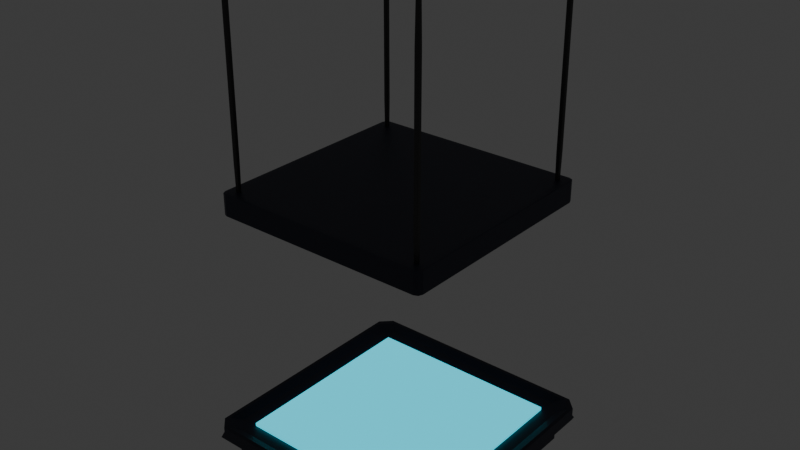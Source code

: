 # Source: holographic_table.blend  (saved by Blender 5.0.118; exported with 4.5.12 LTS)
import bpy
from mathutils import Matrix  # noqa: F401  (used for matrix-valued properties, if any)

bpy.ops.wm.read_factory_settings(use_empty=True)
scene = bpy.context.scene
scene.name = 'Scene'

# ---- collections
col_collection = bpy.data.collections.new('Collection'); scene.collection.children.link(col_collection)

# ---- materials (node trees are filled in below, after node groups)
mat_tablebasemat = bpy.data.materials.new('TableBaseMat')
mat_tablebasemat.alpha_threshold = 0.0
mat_tablebasemat.use_backface_culling_lightprobe_volume = False
mat_tablebasemat.roughness = 0.5
mat_tablebasemat.line_color = (0.0, 0.0, 0.0, 1.0)
mat_tablescreenmat = bpy.data.materials.new('TableScreenMat')
mat_tabletopholderwiremat = bpy.data.materials.new('TableTopHolderWireMat')

# ---- material node trees
mat_tablebasemat.use_nodes = True; mat_tablebasemat.node_tree.nodes.clear()
_N = mat_tablebasemat.node_tree.nodes; _L = mat_tablebasemat.node_tree.links
n0 = _N.new('ShaderNodeOutputMaterial'); n0.name = 'Material Output'; n0.location = (200, 100)
n1 = _N.new('ShaderNodeBsdfPrincipled'); n1.name = 'Principled BSDF'; n1.location = (-200, 100)
n1.inputs[0].default_value = (0.01454, 0.01789, 0.04021, 1.0)
_L.new(n1.outputs[0], n0.inputs[0])
n0.is_active_output = True
mat_tablescreenmat.use_nodes = True; mat_tablescreenmat.node_tree.nodes.clear()
_N = mat_tablescreenmat.node_tree.nodes; _L = mat_tablescreenmat.node_tree.links
n0 = _N.new('ShaderNodeBsdfPrincipled'); n0.name = 'Principled BSDF'; n0.location = (-200, 100)
n0.inputs[27].default_value = (0.0, 0.7762, 1.0, 1.0)
n0.inputs[28].default_value = 1.0
n1 = _N.new('ShaderNodeOutputMaterial'); n1.name = 'Material Output'; n1.location = (200, 100)
_L.new(n0.outputs[0], n1.inputs[0])
n1.is_active_output = True
mat_tabletopholderwiremat.use_nodes = True; mat_tabletopholderwiremat.node_tree.nodes.clear()
_N = mat_tabletopholderwiremat.node_tree.nodes; _L = mat_tabletopholderwiremat.node_tree.links
n0 = _N.new('ShaderNodeBsdfPrincipled'); n0.name = 'Principled BSDF'; n0.location = (-200, 100)
n0.inputs[0].default_value = (0.06893, 0.06893, 0.06893, 1.0)
n0.inputs[1].default_value = 0.7
n1 = _N.new('ShaderNodeOutputMaterial'); n1.name = 'Material Output'; n1.location = (200, 100)
_L.new(n0.outputs[0], n1.inputs[0])
n1.is_active_output = True

# ---- world
world_world = bpy.data.worlds.new('World'); scene.world = world_world
world_world.use_nodes = True; world_world.node_tree.nodes.clear()
_N = world_world.node_tree.nodes; _L = world_world.node_tree.links
n0 = _N.new('ShaderNodeOutputWorld'); n0.name = 'World Output'; n0.location = (200, 100)
n1 = _N.new('ShaderNodeBackground'); n1.name = 'Background'; n1.location = (-200, 100)
n1.inputs[0].default_value = (0.05088, 0.05088, 0.05088, 1.0)
_L.new(n1.outputs[0], n0.inputs[0])
n0.is_active_output = True
world_world.color = (0.05088, 0.05088, 0.05088)
world_world.sun_shadow_jitter_overblur = 0.0

# ---- meshes
me_cube = bpy.data.meshes.new('Cube')
me_cube.from_pydata([(1.0, 1.0, -1.0), (1.0, -1.0, -1.0), (-1.0, 1.0, -1.0), (-1.0, -1.0, -1.0), (1.0, 1.0, 0.0), (-1.0, -1.0, 0.0), (1.0, -1.0, 0.0), (-1.0, 1.0, 0.0), (0.927, 1.032, 1.276), (0.9, 0.9, 1.182), (1.032, 0.927, 1.276), (0.927, -1.032, 1.276), (1.032, -0.927, 1.276), (0.9, -0.9, 1.182), (-1.032, 0.927, 1.276), (-0.9, 0.9, 1.182), (-0.927, 1.032, 1.276), (-0.927, -1.032, 1.276), (-0.9, -0.9, 1.182), (-1.032, -0.927, 1.276), (-1.041, -1.141, 0.7), (-1.141, -1.041, 0.7), (-1.118, -1.118, 0.5027), (-1.141, -1.041, 1.5), (-1.041, -1.141, 1.5), (-1.004, -1.109, 1.505), (-1.109, -1.004, 1.505), (1.109, -1.004, 1.505), (1.004, -1.109, 1.505), (1.041, -1.141, 1.5), (1.141, -1.041, 1.5), (1.004, 1.109, 1.505), (1.109, 1.004, 1.505), (1.141, 1.041, 1.5), (1.041, 1.141, 1.5), (-1.109, 1.004, 1.505), (-1.004, 1.109, 1.505), (-1.041, 1.141, 1.5), (-1.141, 1.041, 1.5), (1.141, 1.041, 0.7), (1.118, 1.118, 0.5027), (1.041, 1.141, 0.7), (1.041, -1.141, 0.7), (1.118, -1.118, 0.5027), (1.141, -1.041, 0.7), (-1.141, 1.041, 0.7), (-1.041, 1.141, 0.7), (-1.118, 1.118, 0.5027)], [], [(2, 0, 1, 3), (2, 7, 4, 0), (0, 4, 6, 1), (3, 5, 7, 2), (1, 6, 5, 3), (8, 9, 10), (11, 12, 13), (14, 15, 16), (17, 18, 19), (20, 21, 22), (23, 24, 25, 26), (27, 28, 29, 30), (31, 32, 33, 34), (35, 36, 37, 38), (39, 40, 41), (42, 43, 44), (45, 46, 47), (31, 8, 10, 32), (13, 18, 17, 11), (9, 13, 12, 10), (18, 15, 14, 19), (15, 9, 8, 16), (11, 28, 27, 12), (20, 24, 23, 21), (28, 25, 24, 29), (32, 27, 30, 33), (26, 35, 38, 23), (36, 31, 34, 37), (33, 39, 41, 34), (29, 42, 44, 30), (37, 46, 45, 38), (46, 41, 40, 47), (39, 44, 43, 40), (21, 45, 47, 22), (42, 20, 22, 43), (35, 14, 16, 36), (19, 26, 25, 17), (10, 12, 27, 32), (9, 15, 18, 13), (16, 8, 31, 36), (11, 17, 25, 28), (19, 14, 35, 26), (5, 6, 43, 22), (21, 23, 38, 45), (7, 5, 22, 47), (42, 29, 24, 20), (39, 33, 30, 44), (46, 37, 34, 41), (6, 4, 40, 43), (4, 7, 47, 40)])
_uv = me_cube.uv_layers.new(name='UVMap')
_uv.uv.foreach_set('vector', [0.125, 0.5, 0.375, 0.5, 0.375, 0.75, 0.125, 0.75, 0.375, 0.25, 0.5, 0.25, 0.5, 0.5, 0.375, 0.5, 0.375, 0.5, 0.5, 0.5, 0.5, 0.75, 0.375, 0.75, 0.375, 0.0, 0.5, 0.0, 0.5, 0.25, 0.375, 0.25, 0.375, 0.75, 0.5, 0.75, 0.5, 1.0, 0.375, 1.0, 0.6374, 0.5, 0.6375, 0.5125, 0.625, 0.5124, 0.6374, 0.75, 0.625, 0.7376, 0.6375, 0.7375, 0.875, 0.5124, 0.8625, 0.5125, 0.8626, 0.5, 0.8626, 0.75, 0.8625, 0.7375, 0.875, 0.7376, 0.5125, 0.0, 0.5125, 0.01095, 0.5, 0.0008375, 0.6125, 0.01095, 0.6125, 0.0, 0.6132, 0.003508, 0.625, 0.01501, 0.622, 0.742, 0.628, 0.7575, 0.6125, 0.761, 0.6125, 0.7418, 0.628, 0.4925, 0.622, 0.508, 0.6125, 0.5082, 0.6125, 0.489, 0.6191, 0.235, 0.6191, 0.2557, 0.6125, 0.2582, 0.6125, 0.239, 0.5125, 0.511, 0.5, 0.5, 0.5125, 0.489, 0.5125, 0.761, 0.5, 0.75, 0.5125, 0.739, 0.5125, 0.239, 0.5125, 0.261, 0.5, 0.25, 0.628, 0.4925, 0.6374, 0.5, 0.625, 0.5124, 0.622, 0.508, 0.6375, 0.7375, 0.8625, 0.7375, 0.8626, 0.75, 0.6374, 0.75, 0.6375, 0.5125, 0.6375, 0.7375, 0.625, 0.7376, 0.625, 0.5124, 0.8625, 0.7375, 0.8625, 0.5125, 0.875, 0.5124, 0.875, 0.7376, 0.8625, 0.5125, 0.6375, 0.5125, 0.6374, 0.5, 0.8626, 0.5, 0.6374, 0.75, 0.628, 0.7575, 0.622, 0.742, 0.625, 0.7376, 0.5125, 0.0, 0.6125, 0.0, 0.6125, 0.01095, 0.5125, 0.01095, 0.628, 0.7575, 0.625, 0.985, 0.6125, 0.989, 0.6125, 0.761, 0.622, 0.508, 0.622, 0.742, 0.6125, 0.7418, 0.6125, 0.5082, 0.625, 0.01501, 0.6191, 0.235, 0.6125, 0.239, 0.6125, 0.01095, 0.6191, 0.2557, 0.628, 0.4925, 0.6125, 0.489, 0.6125, 0.2582, 0.6125, 0.5082, 0.5125, 0.511, 0.5125, 0.489, 0.6125, 0.489, 0.6125, 0.761, 0.5125, 0.761, 0.5125, 0.739, 0.6125, 0.7418, 0.6125, 0.2582, 0.5125, 0.261, 0.5125, 0.239, 0.6125, 0.239, 0.5125, 0.261, 0.5125, 0.489, 0.5, 0.5, 0.5, 0.25, 0.5125, 0.511, 0.5125, 0.739, 0.5, 0.75, 0.5, 0.5, 0.5125, 0.01095, 0.5125, 0.239, 0.5, 0.25, 0.5, 0.0008375, 0.5125, 0.761, 0.5125, 0.989, 0.5, 1.0, 0.5, 0.75, 0.875, 0.5119, 0.875, 0.5124, 0.8626, 0.5, 0.8631, 0.5, 0.875, 0.7376, 0.875, 0.7381, 0.8631, 0.75, 0.8626, 0.75, 0.625, 0.5124, 0.625, 0.7376, 0.622, 0.742, 0.622, 0.508, 0.6375, 0.5125, 0.8625, 0.5125, 0.8625, 0.7375, 0.6375, 0.7375, 0.8626, 0.5, 0.6374, 0.5, 0.628, 0.4925, 0.8631, 0.5, 0.6374, 0.75, 0.8626, 0.75, 0.8631, 0.75, 0.628, 0.7575, 0.875, 0.7376, 0.875, 0.5124, 0.875, 0.5119, 0.875, 0.7381, 0.5, 1.0, 0.5, 0.75, 0.5, 0.75, 0.5, 1.0, 0.5125, 0.01095, 0.6125, 0.01095, 0.6125, 0.239, 0.5125, 0.239, 0.5, 0.25, 0.5, 0.0, 0.5, 0.0008375, 0.5, 0.25, 0.5125, 0.761, 0.6125, 0.761, 0.6125, 0.989, 0.5125, 0.989, 0.5125, 0.511, 0.6125, 0.5082, 0.6125, 0.7418, 0.5125, 0.739, 0.5125, 0.261, 0.6125, 0.2582, 0.6125, 0.489, 0.5125, 0.489, 0.5, 0.75, 0.5, 0.5, 0.5, 0.5, 0.5, 0.75, 0.5, 0.5, 0.5, 0.25, 0.5, 0.25, 0.5, 0.5])
me_cube.materials.append(mat_tablebasemat)
me_cube.use_mirror_vertex_groups = False
me_cube.update()
me_cube_002 = bpy.data.meshes.new('Cube.002')
me_cube_002.from_pydata([(-1.8, -1.8, -1.8), (-1.8, -1.8, 1.8), (-1.8, 1.8, -1.8), (-1.8, 1.8, 1.8), (1.8, -1.8, -1.8), (1.8, -1.8, 1.8), (1.8, 1.8, -1.8), (1.8, 1.8, 1.8)], [], [(0, 1, 3, 2), (2, 3, 7, 6), (6, 7, 5, 4), (4, 5, 1, 0), (2, 6, 4, 0), (7, 3, 1, 5)])
_uv = me_cube_002.uv_layers.new(name='UVMap')
_uv.uv.foreach_set('vector', [0.375, 0.0, 0.625, 0.0, 0.625, 0.25, 0.375, 0.25, 0.375, 0.25, 0.625, 0.25, 0.625, 0.5, 0.375, 0.5, 0.375, 0.5, 0.625, 0.5, 0.625, 0.75, 0.375, 0.75, 0.375, 0.75, 0.625, 0.75, 0.625, 1.0, 0.375, 1.0, 0.125, 0.5, 0.375, 0.5, 0.375, 0.75, 0.125, 0.75, 0.625, 0.5, 0.875, 0.5, 0.875, 0.75, 0.625, 0.75])
me_cube_002.materials.append(mat_tablescreenmat)
me_cube_002.update()
me_cube_003 = bpy.data.meshes.new('Cube.003')
me_cube_003.from_pydata([(-1.9, -1.9, -2.0), (-1.9, -2.0, -1.9), (-2.0, -1.9, -1.9), (-1.9, -1.971, -1.971), (-1.958, -1.958, -1.958), (-1.971, -1.971, -1.9), (-1.971, -1.9, -1.971), (-1.9, -2.0, 1.9), (-1.9, -1.9, 2.0), (-2.0, -1.9, 1.9), (-1.9, -1.971, 1.971), (-1.958, -1.958, 1.958), (-1.971, -1.9, 1.971), (-1.971, -1.971, 1.9), (-1.9, 1.9, -2.0), (-2.0, 1.9, -1.9), (-1.9, 2.0, -1.9), (-1.971, 1.9, -1.971), (-1.958, 1.958, -1.958), (-1.971, 1.971, -1.9), (-1.9, 1.971, -1.971), (-1.9, 1.9, 2.0), (-1.9, 2.0, 1.9), (-2.0, 1.9, 1.9), (-1.9, 1.971, 1.971), (-1.958, 1.958, 1.958), (-1.971, 1.971, 1.9), (-1.971, 1.9, 1.971), (1.9, -1.9, -2.0), (2.0, -1.9, -1.9), (1.9, -2.0, -1.9), (1.971, -1.9, -1.971), (1.958, -1.958, -1.958), (1.971, -1.971, -1.9), (1.9, -1.971, -1.971), (1.9, -1.9, 2.0), (1.9, -2.0, 1.9), (2.0, -1.9, 1.9), (1.9, -1.971, 1.971), (1.958, -1.958, 1.958), (1.971, -1.971, 1.9), (1.971, -1.9, 1.971), (1.9, 1.9, -2.0), (1.9, 2.0, -1.9), (2.0, 1.9, -1.9), (1.9, 1.971, -1.971), (1.958, 1.958, -1.958), (1.971, 1.971, -1.9), (1.971, 1.9, -1.971), (1.9, 1.9, 2.0), (2.0, 1.9, 1.9), (1.9, 2.0, 1.9), (1.971, 1.9, 1.971), (1.958, 1.958, 1.958), (1.971, 1.971, 1.9), (1.9, 1.971, 1.971)], [], [(0, 3, 4, 6), (1, 5, 4, 3), (2, 6, 4, 5), (7, 10, 11, 13), (8, 12, 11, 10), (9, 13, 11, 12), (14, 17, 18, 20), (15, 19, 18, 17), (16, 20, 18, 19), (21, 24, 25, 27), (22, 26, 25, 24), (23, 27, 25, 26), (28, 31, 32, 34), (29, 33, 32, 31), (30, 34, 32, 33), (35, 38, 39, 41), (36, 40, 39, 38), (37, 41, 39, 40), (42, 45, 46, 48), (43, 47, 46, 45), (44, 48, 46, 47), (49, 52, 53, 55), (50, 54, 53, 52), (51, 55, 53, 54), (14, 0, 6, 17), (17, 6, 2, 15), (1, 7, 13, 5), (5, 13, 9, 2), (8, 21, 27, 12), (12, 27, 23, 9), (22, 16, 19, 26), (26, 19, 15, 23), (42, 14, 20, 45), (45, 20, 16, 43), (21, 49, 55, 24), (24, 55, 51, 22), (50, 44, 47, 54), (54, 47, 43, 51), (28, 42, 48, 31), (31, 48, 44, 29), (49, 35, 41, 52), (52, 41, 37, 50), (36, 30, 33, 40), (40, 33, 29, 37), (0, 28, 34, 3), (3, 34, 30, 1), (35, 8, 10, 38), (38, 10, 7, 36), (14, 42, 28, 0), (2, 9, 23, 15), (30, 36, 7, 1), (49, 21, 8, 35), (16, 22, 51, 43), (44, 50, 37, 29)])
_uv = me_cube_003.uv_layers.new(name='UVMap')
_uv.uv.foreach_set('vector', [0.1312, 0.7437, 0.1312, 0.75, 0.1276, 0.75, 0.125, 0.7438, 0.3812, 0.9937, 0.3813, 1.0, 0.3776, 1.0, 0.375, 0.9937, 0.3812, 0.00625, 0.375, 0.00625, 0.375, 0.002642, 0.3813, 0.0, 0.6187, 0.9937, 0.625, 0.9937, 0.625, 0.9974, 0.6187, 1.0, 0.8688, 0.7437, 0.875, 0.7438, 0.875, 0.7474, 0.8688, 0.75, 0.6187, 0.00625, 0.6187, 0.0, 0.6224, 0.0, 0.625, 0.00625, 0.1312, 0.5062, 0.125, 0.5063, 0.125, 0.5026, 0.1312, 0.5, 0.3812, 0.2437, 0.3813, 0.25, 0.3763, 0.2513, 0.375, 0.2438, 0.3812, 0.2562, 0.375, 0.2562, 0.3763, 0.2513, 0.3813, 0.25, 0.8688, 0.5063, 0.8688, 0.5, 0.8724, 0.5, 0.875, 0.5063, 0.6187, 0.2563, 0.6187, 0.25, 0.6237, 0.2487, 0.625, 0.2562, 0.6187, 0.2438, 0.625, 0.2438, 0.6237, 0.2487, 0.6187, 0.25, 0.3688, 0.7437, 0.375, 0.7438, 0.3759, 0.75, 0.3719, 0.7531, 0.3812, 0.7437, 0.3813, 0.75, 0.3759, 0.75, 0.375, 0.7438, 0.3812, 0.7562, 0.3719, 0.7531, 0.3759, 0.75, 0.3813, 0.75, 0.6312, 0.7437, 0.6281, 0.7531, 0.625, 0.7491, 0.625, 0.7438, 0.6187, 0.7563, 0.6187, 0.75, 0.625, 0.7491, 0.6281, 0.7531, 0.6187, 0.7437, 0.625, 0.7438, 0.625, 0.7491, 0.6187, 0.75, 0.3688, 0.5063, 0.3719, 0.4969, 0.375, 0.5009, 0.375, 0.5063, 0.3812, 0.4937, 0.3813, 0.5, 0.375, 0.5009, 0.3719, 0.4969, 0.3812, 0.5062, 0.375, 0.5063, 0.375, 0.5009, 0.3813, 0.5, 0.6312, 0.5062, 0.625, 0.5063, 0.6241, 0.5, 0.6281, 0.4969, 0.6187, 0.5063, 0.6187, 0.5, 0.6241, 0.5, 0.625, 0.5063, 0.6187, 0.4937, 0.6281, 0.4969, 0.6241, 0.5, 0.6187, 0.5, 0.1312, 0.5062, 0.1312, 0.7437, 0.125, 0.7438, 0.125, 0.5063, 0.375, 0.2438, 0.375, 0.00625, 0.3812, 0.00625, 0.3812, 0.2437, 0.3812, 0.9937, 0.6187, 0.9937, 0.6187, 1.0, 0.3813, 1.0, 0.3813, 0.0, 0.6187, 0.0, 0.6187, 0.00625, 0.3812, 0.00625, 0.8688, 0.7437, 0.8688, 0.5063, 0.875, 0.5063, 0.875, 0.7438, 0.625, 0.00625, 0.625, 0.2438, 0.6187, 0.2438, 0.6187, 0.00625, 0.6187, 0.2563, 0.3812, 0.2562, 0.3813, 0.25, 0.6187, 0.25, 0.6187, 0.25, 0.3813, 0.25, 0.3812, 0.2437, 0.6187, 0.2438, 0.3688, 0.5063, 0.1312, 0.5062, 0.1312, 0.5, 0.3719, 0.4969, 0.3719, 0.4969, 0.375, 0.2562, 0.3812, 0.2562, 0.3812, 0.4937, 0.8688, 0.5063, 0.6312, 0.5062, 0.6281, 0.4969, 0.8688, 0.5, 0.625, 0.2562, 0.6281, 0.4969, 0.6187, 0.4937, 0.6187, 0.2563, 0.6187, 0.5063, 0.3812, 0.5062, 0.3813, 0.5, 0.6187, 0.5, 0.6187, 0.5, 0.3813, 0.5, 0.3812, 0.4937, 0.6187, 0.4937, 0.3688, 0.7437, 0.3688, 0.5063, 0.375, 0.5063, 0.375, 0.7438, 0.375, 0.7438, 0.375, 0.5063, 0.3812, 0.5062, 0.3812, 0.7437, 0.6312, 0.5062, 0.6312, 0.7437, 0.625, 0.7438, 0.625, 0.5063, 0.625, 0.5063, 0.625, 0.7438, 0.6187, 0.7437, 0.6187, 0.5063, 0.6187, 0.7563, 0.3812, 0.7562, 0.3813, 0.75, 0.6187, 0.75, 0.6187, 0.75, 0.3813, 0.75, 0.3812, 0.7437, 0.6187, 0.7437, 0.1312, 0.7437, 0.3688, 0.7437, 0.3719, 0.7531, 0.1312, 0.75, 0.375, 0.9937, 0.3719, 0.7531, 0.3812, 0.7562, 0.3812, 0.9937, 0.6312, 0.7437, 0.8688, 0.7437, 0.8688, 0.75, 0.6281, 0.7531, 0.6281, 0.7531, 0.625, 0.9937, 0.6187, 0.9937, 0.6187, 0.7563, 0.1312, 0.5062, 0.3688, 0.5063, 0.3688, 0.7437, 0.1312, 0.7437, 0.3812, 0.00625, 0.6187, 0.00625, 0.6187, 0.2438, 0.3812, 0.2437, 0.3812, 0.7562, 0.6187, 0.7563, 0.6187, 0.9937, 0.3812, 0.9937, 0.6312, 0.5062, 0.8688, 0.5063, 0.8688, 0.7437, 0.6312, 0.7437, 0.3812, 0.2562, 0.6187, 0.2563, 0.6187, 0.4937, 0.3812, 0.4937, 0.3812, 0.5062, 0.6187, 0.5063, 0.6187, 0.7437, 0.3812, 0.7437])
me_cube_003.materials.append(mat_tablebasemat)
me_cube_003.update()
me_cube_004 = bpy.data.meshes.new('Cube.004')
me_cube_004.from_pydata([(-1.311, -1.311, -2.0), (-1.311, -2.0, -1.311), (-2.0, -1.311, -1.311), (-1.311, -2.0, 1.311), (-1.311, -1.311, 2.0), (-2.0, -1.311, 1.311), (-1.311, 1.311, -2.0), (-2.0, 1.311, -1.311), (-1.311, 2.0, -1.311), (-1.311, 1.311, 2.0), (-1.311, 2.0, 1.311), (-2.0, 1.311, 1.311), (1.311, -1.311, -2.0), (2.0, -1.311, -1.311), (1.311, -2.0, -1.311), (1.311, -1.311, 2.0), (1.311, -2.0, 1.311), (2.0, -1.311, 1.311), (1.311, 1.311, -2.0), (1.311, 2.0, -1.311), (2.0, 1.311, -1.311), (1.311, 1.311, 2.0), (2.0, 1.311, 1.311), (1.311, 2.0, 1.311)], [], [(0, 1, 2), (3, 4, 5), (6, 7, 8), (9, 10, 11), (12, 13, 14), (15, 16, 17), (18, 19, 20), (21, 22, 23), (6, 0, 2, 7), (1, 3, 5, 2), (4, 9, 11, 5), (10, 8, 7, 11), (18, 6, 8, 19), (9, 21, 23, 10), (22, 20, 19, 23), (12, 18, 20, 13), (21, 15, 17, 22), (16, 14, 13, 17), (0, 12, 14, 1), (15, 4, 3, 16), (6, 18, 12, 0), (2, 5, 11, 7), (14, 16, 3, 1), (21, 9, 4, 15), (8, 10, 23, 19), (20, 22, 17, 13)])
_uv = me_cube_004.uv_layers.new(name='UVMap')
_uv.uv.foreach_set('vector', [0.1681, 0.7069, 0.1681, 0.75, 0.125, 0.7069, 0.5819, 0.0, 0.625, 0.04307, 0.5819, 0.04307, 0.1681, 0.5431, 0.125, 0.5431, 0.1681, 0.5, 0.625, 0.2356, 0.5819, 0.2823, 0.5819, 0.2069, 0.3319, 0.7069, 0.4073, 0.7069, 0.375, 0.7715, 0.6465, 0.75, 0.5819, 0.7931, 0.5819, 0.7177, 0.3319, 0.5431, 0.375, 0.4785, 0.4073, 0.5431, 0.6465, 0.5, 0.5819, 0.5323, 0.5819, 0.4569, 0.1681, 0.5431, 0.1681, 0.7069, 0.125, 0.7069, 0.125, 0.5431, 0.4181, 0.0, 0.5819, 0.0, 0.5819, 0.04307, 0.4181, 0.04307, 0.625, 0.04307, 0.625, 0.2356, 0.5819, 0.2069, 0.5819, 0.04307, 0.5819, 0.2823, 0.4181, 0.2931, 0.4181, 0.2069, 0.5819, 0.2069, 0.3319, 0.5431, 0.1681, 0.5431, 0.1681, 0.5, 0.375, 0.4785, 0.625, 0.2356, 0.6465, 0.5, 0.5819, 0.4569, 0.5819, 0.2823, 0.5819, 0.5323, 0.4073, 0.5431, 0.375, 0.4785, 0.5819, 0.4569, 0.3319, 0.7069, 0.3319, 0.5431, 0.4073, 0.5431, 0.4073, 0.7069, 0.6465, 0.5, 0.6465, 0.75, 0.5819, 0.7177, 0.5819, 0.5323, 0.5819, 0.7931, 0.375, 0.7715, 0.4073, 0.7069, 0.5819, 0.7177, 0.1681, 0.7069, 0.3319, 0.7069, 0.375, 0.7715, 0.1681, 0.75, 0.6465, 0.75, 0.625, 0.9569, 0.5819, 0.9569, 0.5819, 0.7931, 0.1681, 0.5431, 0.3319, 0.5431, 0.3319, 0.7069, 0.1681, 0.7069, 0.4181, 0.04307, 0.5819, 0.04307, 0.5819, 0.2069, 0.4181, 0.2069, 0.375, 0.7715, 0.5819, 0.7931, 0.5819, 0.9569, 0.4181, 0.9569, 0.6465, 0.5, 0.8319, 0.5431, 0.8319, 0.7069, 0.6465, 0.75, 0.4181, 0.2931, 0.5819, 0.2823, 0.5819, 0.4569, 0.375, 0.4785, 0.4073, 0.5431, 0.5819, 0.5323, 0.5819, 0.7177, 0.4073, 0.7069])
me_cube_004.materials.append(mat_tabletopholderwiremat)
me_cube_004.update()
me_cube_005 = bpy.data.meshes.new('Cube.005')
me_cube_005.from_pydata([(-1.311, -1.311, -2.0), (-1.311, -2.0, -1.311), (-2.0, -1.311, -1.311), (-1.311, -2.0, 1.311), (-1.311, -1.311, 2.0), (-2.0, -1.311, 1.311), (-1.311, 1.311, -2.0), (-2.0, 1.311, -1.311), (-1.311, 2.0, -1.311), (-1.311, 1.311, 2.0), (-1.311, 2.0, 1.311), (-2.0, 1.311, 1.311), (1.311, -1.311, -2.0), (2.0, -1.311, -1.311), (1.311, -2.0, -1.311), (1.311, -1.311, 2.0), (1.311, -2.0, 1.311), (2.0, -1.311, 1.311), (1.311, 1.311, -2.0), (1.311, 2.0, -1.311), (2.0, 1.311, -1.311), (1.311, 1.311, 2.0), (2.0, 1.311, 1.311), (1.311, 2.0, 1.311)], [], [(0, 1, 2), (3, 4, 5), (6, 7, 8), (9, 10, 11), (12, 13, 14), (15, 16, 17), (18, 19, 20), (21, 22, 23), (6, 0, 2, 7), (1, 3, 5, 2), (4, 9, 11, 5), (10, 8, 7, 11), (18, 6, 8, 19), (9, 21, 23, 10), (22, 20, 19, 23), (12, 18, 20, 13), (21, 15, 17, 22), (16, 14, 13, 17), (0, 12, 14, 1), (15, 4, 3, 16), (6, 18, 12, 0), (2, 5, 11, 7), (14, 16, 3, 1), (21, 9, 4, 15), (8, 10, 23, 19), (20, 22, 17, 13)])
_uv = me_cube_005.uv_layers.new(name='UVMap')
_uv.uv.foreach_set('vector', [0.1681, 0.7069, 0.1681, 0.75, 0.125, 0.7069, 0.5819, 0.0, 0.625, 0.04307, 0.5819, 0.04307, 0.1681, 0.5431, 0.125, 0.5431, 0.1681, 0.5, 0.625, 0.2356, 0.5819, 0.2823, 0.5819, 0.2069, 0.3319, 0.7069, 0.4073, 0.7069, 0.375, 0.7715, 0.6465, 0.75, 0.5819, 0.7931, 0.5819, 0.7177, 0.3319, 0.5431, 0.375, 0.4785, 0.4073, 0.5431, 0.6465, 0.5, 0.5819, 0.5323, 0.5819, 0.4569, 0.1681, 0.5431, 0.1681, 0.7069, 0.125, 0.7069, 0.125, 0.5431, 0.4181, 0.0, 0.5819, 0.0, 0.5819, 0.04307, 0.4181, 0.04307, 0.625, 0.04307, 0.625, 0.2356, 0.5819, 0.2069, 0.5819, 0.04307, 0.5819, 0.2823, 0.4181, 0.2931, 0.4181, 0.2069, 0.5819, 0.2069, 0.3319, 0.5431, 0.1681, 0.5431, 0.1681, 0.5, 0.375, 0.4785, 0.625, 0.2356, 0.6465, 0.5, 0.5819, 0.4569, 0.5819, 0.2823, 0.5819, 0.5323, 0.4073, 0.5431, 0.375, 0.4785, 0.5819, 0.4569, 0.3319, 0.7069, 0.3319, 0.5431, 0.4073, 0.5431, 0.4073, 0.7069, 0.6465, 0.5, 0.6465, 0.75, 0.5819, 0.7177, 0.5819, 0.5323, 0.5819, 0.7931, 0.375, 0.7715, 0.4073, 0.7069, 0.5819, 0.7177, 0.1681, 0.7069, 0.3319, 0.7069, 0.375, 0.7715, 0.1681, 0.75, 0.6465, 0.75, 0.625, 0.9569, 0.5819, 0.9569, 0.5819, 0.7931, 0.1681, 0.5431, 0.3319, 0.5431, 0.3319, 0.7069, 0.1681, 0.7069, 0.4181, 0.04307, 0.5819, 0.04307, 0.5819, 0.2069, 0.4181, 0.2069, 0.375, 0.7715, 0.5819, 0.7931, 0.5819, 0.9569, 0.4181, 0.9569, 0.6465, 0.5, 0.8319, 0.5431, 0.8319, 0.7069, 0.6465, 0.75, 0.4181, 0.2931, 0.5819, 0.2823, 0.5819, 0.4569, 0.375, 0.4785, 0.4073, 0.5431, 0.5819, 0.5323, 0.5819, 0.7177, 0.4073, 0.7069])
me_cube_005.materials.append(mat_tabletopholderwiremat)
me_cube_005.update()
me_cube_006 = bpy.data.meshes.new('Cube.006')
me_cube_006.from_pydata([(-1.311, -1.311, -2.0), (-1.311, -2.0, -1.311), (-2.0, -1.311, -1.311), (-1.311, -2.0, 1.311), (-1.311, -1.311, 2.0), (-2.0, -1.311, 1.311), (-1.311, 1.311, -2.0), (-2.0, 1.311, -1.311), (-1.311, 2.0, -1.311), (-1.311, 1.311, 2.0), (-1.311, 2.0, 1.311), (-2.0, 1.311, 1.311), (1.311, -1.311, -2.0), (2.0, -1.311, -1.311), (1.311, -2.0, -1.311), (1.311, -1.311, 2.0), (1.311, -2.0, 1.311), (2.0, -1.311, 1.311), (1.311, 1.311, -2.0), (1.311, 2.0, -1.311), (2.0, 1.311, -1.311), (1.311, 1.311, 2.0), (2.0, 1.311, 1.311), (1.311, 2.0, 1.311)], [], [(0, 1, 2), (3, 4, 5), (6, 7, 8), (9, 10, 11), (12, 13, 14), (15, 16, 17), (18, 19, 20), (21, 22, 23), (6, 0, 2, 7), (1, 3, 5, 2), (4, 9, 11, 5), (10, 8, 7, 11), (18, 6, 8, 19), (9, 21, 23, 10), (22, 20, 19, 23), (12, 18, 20, 13), (21, 15, 17, 22), (16, 14, 13, 17), (0, 12, 14, 1), (15, 4, 3, 16), (6, 18, 12, 0), (2, 5, 11, 7), (14, 16, 3, 1), (21, 9, 4, 15), (8, 10, 23, 19), (20, 22, 17, 13)])
_uv = me_cube_006.uv_layers.new(name='UVMap')
_uv.uv.foreach_set('vector', [0.1681, 0.7069, 0.1681, 0.75, 0.125, 0.7069, 0.5819, 0.0, 0.625, 0.04307, 0.5819, 0.04307, 0.1681, 0.5431, 0.125, 0.5431, 0.1681, 0.5, 0.625, 0.2356, 0.5819, 0.2823, 0.5819, 0.2069, 0.3319, 0.7069, 0.4073, 0.7069, 0.375, 0.7715, 0.6465, 0.75, 0.5819, 0.7931, 0.5819, 0.7177, 0.3319, 0.5431, 0.375, 0.4785, 0.4073, 0.5431, 0.6465, 0.5, 0.5819, 0.5323, 0.5819, 0.4569, 0.1681, 0.5431, 0.1681, 0.7069, 0.125, 0.7069, 0.125, 0.5431, 0.4181, 0.0, 0.5819, 0.0, 0.5819, 0.04307, 0.4181, 0.04307, 0.625, 0.04307, 0.625, 0.2356, 0.5819, 0.2069, 0.5819, 0.04307, 0.5819, 0.2823, 0.4181, 0.2931, 0.4181, 0.2069, 0.5819, 0.2069, 0.3319, 0.5431, 0.1681, 0.5431, 0.1681, 0.5, 0.375, 0.4785, 0.625, 0.2356, 0.6465, 0.5, 0.5819, 0.4569, 0.5819, 0.2823, 0.5819, 0.5323, 0.4073, 0.5431, 0.375, 0.4785, 0.5819, 0.4569, 0.3319, 0.7069, 0.3319, 0.5431, 0.4073, 0.5431, 0.4073, 0.7069, 0.6465, 0.5, 0.6465, 0.75, 0.5819, 0.7177, 0.5819, 0.5323, 0.5819, 0.7931, 0.375, 0.7715, 0.4073, 0.7069, 0.5819, 0.7177, 0.1681, 0.7069, 0.3319, 0.7069, 0.375, 0.7715, 0.1681, 0.75, 0.6465, 0.75, 0.625, 0.9569, 0.5819, 0.9569, 0.5819, 0.7931, 0.1681, 0.5431, 0.3319, 0.5431, 0.3319, 0.7069, 0.1681, 0.7069, 0.4181, 0.04307, 0.5819, 0.04307, 0.5819, 0.2069, 0.4181, 0.2069, 0.375, 0.7715, 0.5819, 0.7931, 0.5819, 0.9569, 0.4181, 0.9569, 0.6465, 0.5, 0.8319, 0.5431, 0.8319, 0.7069, 0.6465, 0.75, 0.4181, 0.2931, 0.5819, 0.2823, 0.5819, 0.4569, 0.375, 0.4785, 0.4073, 0.5431, 0.5819, 0.5323, 0.5819, 0.7177, 0.4073, 0.7069])
me_cube_006.materials.append(mat_tabletopholderwiremat)
me_cube_006.update()
me_cube_007 = bpy.data.meshes.new('Cube.007')
me_cube_007.from_pydata([(-1.311, -1.311, -2.0), (-1.311, -2.0, -1.311), (-2.0, -1.311, -1.311), (-1.311, -2.0, 1.311), (-1.311, -1.311, 2.0), (-2.0, -1.311, 1.311), (-1.311, 1.311, -2.0), (-2.0, 1.311, -1.311), (-1.311, 2.0, -1.311), (-1.311, 1.311, 2.0), (-1.311, 2.0, 1.311), (-2.0, 1.311, 1.311), (1.311, -1.311, -2.0), (2.0, -1.311, -1.311), (1.311, -2.0, -1.311), (1.311, -1.311, 2.0), (1.311, -2.0, 1.311), (2.0, -1.311, 1.311), (1.311, 1.311, -2.0), (1.311, 2.0, -1.311), (2.0, 1.311, -1.311), (1.311, 1.311, 2.0), (2.0, 1.311, 1.311), (1.311, 2.0, 1.311)], [], [(0, 1, 2), (3, 4, 5), (6, 7, 8), (9, 10, 11), (12, 13, 14), (15, 16, 17), (18, 19, 20), (21, 22, 23), (6, 0, 2, 7), (1, 3, 5, 2), (4, 9, 11, 5), (10, 8, 7, 11), (18, 6, 8, 19), (9, 21, 23, 10), (22, 20, 19, 23), (12, 18, 20, 13), (21, 15, 17, 22), (16, 14, 13, 17), (0, 12, 14, 1), (15, 4, 3, 16), (6, 18, 12, 0), (2, 5, 11, 7), (14, 16, 3, 1), (21, 9, 4, 15), (8, 10, 23, 19), (20, 22, 17, 13)])
_uv = me_cube_007.uv_layers.new(name='UVMap')
_uv.uv.foreach_set('vector', [0.1681, 0.7069, 0.1681, 0.75, 0.125, 0.7069, 0.5819, 0.0, 0.625, 0.04307, 0.5819, 0.04307, 0.1681, 0.5431, 0.125, 0.5431, 0.1681, 0.5, 0.625, 0.2356, 0.5819, 0.2823, 0.5819, 0.2069, 0.3319, 0.7069, 0.4073, 0.7069, 0.375, 0.7715, 0.6465, 0.75, 0.5819, 0.7931, 0.5819, 0.7177, 0.3319, 0.5431, 0.375, 0.4785, 0.4073, 0.5431, 0.6465, 0.5, 0.5819, 0.5323, 0.5819, 0.4569, 0.1681, 0.5431, 0.1681, 0.7069, 0.125, 0.7069, 0.125, 0.5431, 0.4181, 0.0, 0.5819, 0.0, 0.5819, 0.04307, 0.4181, 0.04307, 0.625, 0.04307, 0.625, 0.2356, 0.5819, 0.2069, 0.5819, 0.04307, 0.5819, 0.2823, 0.4181, 0.2931, 0.4181, 0.2069, 0.5819, 0.2069, 0.3319, 0.5431, 0.1681, 0.5431, 0.1681, 0.5, 0.375, 0.4785, 0.625, 0.2356, 0.6465, 0.5, 0.5819, 0.4569, 0.5819, 0.2823, 0.5819, 0.5323, 0.4073, 0.5431, 0.375, 0.4785, 0.5819, 0.4569, 0.3319, 0.7069, 0.3319, 0.5431, 0.4073, 0.5431, 0.4073, 0.7069, 0.6465, 0.5, 0.6465, 0.75, 0.5819, 0.7177, 0.5819, 0.5323, 0.5819, 0.7931, 0.375, 0.7715, 0.4073, 0.7069, 0.5819, 0.7177, 0.1681, 0.7069, 0.3319, 0.7069, 0.375, 0.7715, 0.1681, 0.75, 0.6465, 0.75, 0.625, 0.9569, 0.5819, 0.9569, 0.5819, 0.7931, 0.1681, 0.5431, 0.3319, 0.5431, 0.3319, 0.7069, 0.1681, 0.7069, 0.4181, 0.04307, 0.5819, 0.04307, 0.5819, 0.2069, 0.4181, 0.2069, 0.375, 0.7715, 0.5819, 0.7931, 0.5819, 0.9569, 0.4181, 0.9569, 0.6465, 0.5, 0.8319, 0.5431, 0.8319, 0.7069, 0.6465, 0.75, 0.4181, 0.2931, 0.5819, 0.2823, 0.5819, 0.4569, 0.375, 0.4785, 0.4073, 0.5431, 0.5819, 0.5323, 0.5819, 0.7177, 0.4073, 0.7069])
me_cube_007.materials.append(mat_tabletopholderwiremat)
me_cube_007.update()

# ---- objects
ob_tablebase = bpy.data.objects.new('TableBase', me_cube)
ob_tablescreen = bpy.data.objects.new('TableScreen', me_cube_002)
ob_tabletop = bpy.data.objects.new('TableTop', me_cube_003)
ob_tabletopholderwire = bpy.data.objects.new('TableTopHolderWire', me_cube_004)
ob_tabletopholderwire_001 = bpy.data.objects.new('TableTopHolderWire.001', me_cube_005)
ob_tabletopholderwire_002 = bpy.data.objects.new('TableTopHolderWire.002', me_cube_006)
ob_tabletopholderwire_003 = bpy.data.objects.new('TableTopHolderWire.003', me_cube_007)

# ---- transforms, parenting, visibility, modifiers, constraints
ob_tablebase.location = (0.0, 0.0, -0.2123)
ob_tablebase.scale = (2.0, 2.0, 0.3)
ob_tablebase.lock_rotations_4d = False
ob_tablebase.empty_display_type = 'ARROWS'
ob_tablebase.lineart.crease_threshold = 0.0
ob_tablescreen.location = (0.0, 0.0, 0.1477)
ob_tablescreen.scale = (1.0, 1.0, 0.03)
ob_tabletop.location = (0.0, 0.0, 4.5)
ob_tabletop.scale = (1.0, 1.0, 0.1)
ob_tabletopholderwire.parent = ob_tabletop
ob_tabletopholderwire.matrix_parent_inverse = Matrix(((1.0, -0.0, 0.0, -0.0), (-0.0, 1.0, -0.0, 0.0), (0.0, -0.0, 10.0, -40.0), (-0.0, 0.0, -0.0, 1.0)))
ob_tabletopholderwire.location = (-1.8, -1.8, 6.0)
ob_tabletopholderwire.scale = (0.02, 0.02, 1.0)
ob_tabletopholderwire_001.parent = ob_tabletop
ob_tabletopholderwire_001.matrix_parent_inverse = Matrix(((1.0, -0.0, 0.0, -0.0), (-0.0, 1.0, -0.0, 0.0), (0.0, -0.0, 10.0, -40.0), (-0.0, 0.0, -0.0, 1.0)))
ob_tabletopholderwire_001.location = (1.8, 1.8, 6.0)
ob_tabletopholderwire_001.scale = (0.02, 0.02, 1.0)
ob_tabletopholderwire_002.parent = ob_tabletop
ob_tabletopholderwire_002.matrix_parent_inverse = Matrix(((1.0, -0.0, 0.0, -0.0), (-0.0, 1.0, -0.0, 0.0), (0.0, -0.0, 10.0, -40.0), (-0.0, 0.0, -0.0, 1.0)))
ob_tabletopholderwire_002.location = (1.8, -1.8, 6.0)
ob_tabletopholderwire_002.scale = (0.02, 0.02, 1.0)
ob_tabletopholderwire_003.parent = ob_tabletop
ob_tabletopholderwire_003.matrix_parent_inverse = Matrix(((1.0, -0.0, 0.0, -0.0), (-0.0, 1.0, -0.0, 0.0), (0.0, -0.0, 10.0, -40.0), (-0.0, 0.0, -0.0, 1.0)))
ob_tabletopholderwire_003.location = (-1.8, 1.8, 6.0)
ob_tabletopholderwire_003.scale = (0.02, 0.02, 1.0)

# ---- collection membership
col_collection.objects.link(ob_tablebase)
col_collection.objects.link(ob_tablescreen)
col_collection.objects.link(ob_tabletop)
col_collection.objects.link(ob_tabletopholderwire)
col_collection.objects.link(ob_tabletopholderwire_001)
col_collection.objects.link(ob_tabletopholderwire_002)
col_collection.objects.link(ob_tabletopholderwire_003)

# ---- scene / render settings (as saved in the file)
scene.frame_start = 1; scene.frame_end = 250; scene.frame_set(1)
scene.render.engine = 'BLENDER_EEVEE_NEXT'
scene.render.bake_bias = 0.0
scene.render.bake_samples = 0
scene.cycles.sampling_pattern = 'TABULATED_SOBOL'
scene.eevee.use_volume_custom_range = False
bpy.context.view_layer.update()

# ---- added for rendering (the .blend has no active camera): camera
cam_auto = bpy.data.cameras.new('AutoCamera')
cam_auto.lens = 50.0
cam_auto.sensor_width = 36.0
cam_auto.clip_end = 1000.0
ob_auto_camera = bpy.data.objects.new('AutoCamera', cam_auto)
scene.collection.objects.link(ob_auto_camera)
ob_auto_camera.location = (10.2576, -12.3091, 12.1999)
ob_auto_camera.rotation_euler = (1.09748, -7.21219e-08, 0.694738)
scene.camera = ob_auto_camera
bpy.context.view_layer.update()

